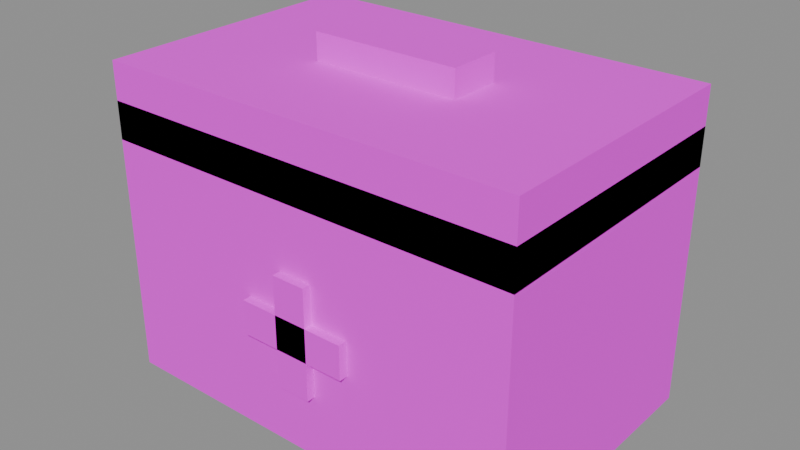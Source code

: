 # Source: item_firstaid.blend  (saved by Blender 4.2.68; exported with 4.5.12 LTS)
import bpy
from mathutils import Matrix  # noqa: F401  (used for matrix-valued properties, if any)

bpy.ops.wm.read_factory_settings(use_empty=True)
scene = bpy.context.scene
scene.name = 'Scene'

# ---- collections
col_anchors = bpy.data.collections.new('Anchors'); scene.collection.children.link(col_anchors)
col_world = bpy.data.collections.new('World'); scene.collection.children.link(col_world)

# ---- images (referenced by path relative to the original .blend; pixels are not part of the script)
import os
ASSET_DIR = os.environ.get("B2B_ASSET_DIR", "")  # directory of the original .blend (textures are referenced by path, not embedded)
HERE = os.path.dirname(os.path.abspath(__file__))  # packed textures are extracted next to this script under _unpacked/

def load_image(name, relpath, width, height, colorspace="sRGB"):
    """Load a texture the original file referenced (path relative to the .blend, or extracted next to this script)."""
    p = next((c for c in (os.path.join(HERE, relpath), os.path.join(ASSET_DIR, relpath)) if relpath and os.path.exists(c)), "")
    if p:
        img = bpy.data.images.load(p, check_existing=True)
        img.name = name
    else:  # same state as the original file: an image datablock whose file is absent (Cycles renders it pink)
        img = bpy.data.images.new(name, width, height)
        img.source = "FILE"
        img.filepath = "//" + (relpath or name)
    img.colorspace_settings.name = colorspace
    return img
img_palette_png = load_image('palette.png', 'palette.png', 1024, 1024, 'sRGB')

# ---- materials (node trees are filled in below, after node groups)
mat_tanghalanpalette = bpy.data.materials.new('TanghalanPalette')

# ---- material node trees
mat_tanghalanpalette.use_nodes = True; mat_tanghalanpalette.node_tree.nodes.clear()
_N = mat_tanghalanpalette.node_tree.nodes; _L = mat_tanghalanpalette.node_tree.links
n0 = _N.new('ShaderNodeBsdfPrincipled'); n0.name = 'Principled BSDF'; n0.location = (10, 300)
n0.inputs[2].default_value = 1.0
n1 = _N.new('ShaderNodeOutputMaterial'); n1.name = 'Material Output'; n1.location = (300, 300)
n2 = _N.new('ShaderNodeTexImage'); n2.name = 'Image Texture'; n2.location = (0, 0)
n2.image = img_palette_png
n2.interpolation = 'Closest'
_L.new(n0.outputs[0], n1.inputs[0])
_L.new(n2.outputs[0], n0.inputs[0])
n1.is_active_output = True

# ---- meshes
me_m__item_firstaid = bpy.data.meshes.new('M__item_firstaid')
me_m__item_firstaid.from_pydata([(0.1, -0.065, 0.13), (0.1, 0.065, 0.13), (0.1, -0.065, 2.384e-09), (0.1, 0.065, 2.384e-09), (-0.1, 0.065, 0.13), (-0.1, -0.065, 0.13), (-0.1, 0.065, 2.384e-09), (-0.1, -0.065, 2.384e-09), (-0.1, 0.065, 0.13), (0.1, 0.065, 0.13), (-0.1, -0.065, 0.13), (0.1, -0.065, 0.13), (-0.1, -0.065, 2.384e-09), (0.1, -0.065, 2.384e-09), (-0.1, 0.065, 2.384e-09), (0.1, 0.065, 2.384e-09), (-0.1, -0.065, 0.13), (0.1, -0.065, 0.13), (-0.1, -0.065, 2.384e-09), (0.1, -0.065, 2.384e-09), (0.1, 0.065, 0.13), (-0.1, 0.065, 0.13), (0.1, 0.065, 2.384e-09), (-0.1, 0.065, 2.384e-09), (0.1, -0.065, 0.1475), (0.1, 0.065, 0.1475), (0.1, -0.065, 0.1125), (0.1, 0.065, 0.1125), (-0.1, 0.065, 0.1475), (-0.1, -0.065, 0.1475), (-0.1, 0.065, 0.1125), (-0.1, -0.065, 0.1125), (-0.1, 0.065, 0.1475), (0.1, 0.065, 0.1475), (-0.1, -0.065, 0.1475), (0.1, -0.065, 0.1475), (-0.1, -0.065, 0.1125), (0.1, -0.065, 0.1125), (-0.1, 0.065, 0.1125), (0.1, 0.065, 0.1125), (-0.1, -0.065, 0.1475), (0.1, -0.065, 0.1475), (-0.1, -0.065, 0.1125), (0.1, -0.065, 0.1125), (0.1, 0.065, 0.1475), (-0.1, 0.065, 0.1475), (0.1, 0.065, 0.1125), (-0.1, 0.065, 0.1125), (0.026, -0.069, 0.064), (0.026, -0.065, 0.064), (0.026, -0.069, 0.048), (0.026, -0.065, 0.048), (-0.026, -0.065, 0.064), (-0.026, -0.069, 0.064), (-0.026, -0.065, 0.048), (-0.026, -0.069, 0.048), (-0.026, -0.065, 0.064), (0.026, -0.065, 0.064), (-0.026, -0.069, 0.064), (0.026, -0.069, 0.064), (-0.026, -0.069, 0.048), (0.026, -0.069, 0.048), (-0.026, -0.065, 0.048), (0.026, -0.065, 0.048), (-0.026, -0.069, 0.064), (0.026, -0.069, 0.064), (-0.026, -0.069, 0.048), (0.026, -0.069, 0.048), (0.026, -0.065, 0.064), (-0.026, -0.065, 0.064), (0.026, -0.065, 0.048), (-0.026, -0.065, 0.048), (0.008, -0.069, 0.082), (0.008, -0.065, 0.082), (0.008, -0.069, 0.03), (0.008, -0.065, 0.03), (-0.008, -0.065, 0.082), (-0.008, -0.069, 0.082), (-0.008, -0.065, 0.03), (-0.008, -0.069, 0.03), (-0.008, -0.065, 0.082), (0.008, -0.065, 0.082), (-0.008, -0.069, 0.082), (0.008, -0.069, 0.082), (-0.008, -0.069, 0.03), (0.008, -0.069, 0.03), (-0.008, -0.065, 0.03), (0.008, -0.065, 0.03), (-0.008, -0.069, 0.082), (0.008, -0.069, 0.082), (-0.008, -0.069, 0.03), (0.008, -0.069, 0.03), (0.008, -0.065, 0.082), (-0.008, -0.065, 0.082), (0.008, -0.065, 0.03), (-0.008, -0.065, 0.03), (0.035, -0.0125, 0.16), (0.035, 0.0125, 0.16), (0.035, -0.0125, 0.14), (0.035, 0.0125, 0.14), (-0.035, 0.0125, 0.16), (-0.035, -0.0125, 0.16), (-0.035, 0.0125, 0.14), (-0.035, -0.0125, 0.14), (-0.035, 0.0125, 0.16), (0.035, 0.0125, 0.16), (-0.035, -0.0125, 0.16), (0.035, -0.0125, 0.16), (-0.035, -0.0125, 0.14), (0.035, -0.0125, 0.14), (-0.035, 0.0125, 0.14), (0.035, 0.0125, 0.14), (-0.035, -0.0125, 0.16), (0.035, -0.0125, 0.16), (-0.035, -0.0125, 0.14), (0.035, -0.0125, 0.14), (0.035, 0.0125, 0.16), (-0.035, 0.0125, 0.16), (0.035, 0.0125, 0.14), (-0.035, 0.0125, 0.14)], [], [(0, 2, 1), (2, 3, 1), (4, 6, 5), (6, 7, 5), (8, 10, 9), (10, 11, 9), (12, 14, 13), (14, 15, 13), (16, 18, 17), (18, 19, 17), (20, 22, 21), (22, 23, 21), (24, 26, 25), (26, 27, 25), (28, 30, 29), (30, 31, 29), (32, 34, 33), (34, 35, 33), (36, 38, 37), (38, 39, 37), (40, 42, 41), (42, 43, 41), (44, 46, 45), (46, 47, 45), (48, 50, 49), (50, 51, 49), (52, 54, 53), (54, 55, 53), (56, 58, 57), (58, 59, 57), (60, 62, 61), (62, 63, 61), (64, 66, 65), (66, 67, 65), (68, 70, 69), (70, 71, 69), (72, 74, 73), (74, 75, 73), (76, 78, 77), (78, 79, 77), (80, 82, 81), (82, 83, 81), (84, 86, 85), (86, 87, 85), (88, 90, 89), (90, 91, 89), (92, 94, 93), (94, 95, 93), (96, 98, 97), (98, 99, 97), (100, 102, 101), (102, 103, 101), (104, 106, 105), (106, 107, 105), (108, 110, 109), (110, 111, 109), (112, 114, 113), (114, 115, 113), (116, 118, 117), (118, 119, 117)])
_uv = me_m__item_firstaid.uv_layers.new(name='UVMap')
_uv.uv.foreach_set('vector', [0.4844, 0.9531, 0.4844, 0.9531, 0.4844, 0.9531, 0.4844, 0.9531, 0.4844, 0.9531, 0.4844, 0.9531, 0.4844, 0.9531, 0.4844, 0.9531, 0.4844, 0.9531, 0.4844, 0.9531, 0.4844, 0.9531, 0.4844, 0.9531, 0.4844, 0.9531, 0.4844, 0.9531, 0.4844, 0.9531, 0.4844, 0.9531, 0.4844, 0.9531, 0.4844, 0.9531, 0.4844, 0.9531, 0.4844, 0.9531, 0.4844, 0.9531, 0.4844, 0.9531, 0.4844, 0.9531, 0.4844, 0.9531, 0.4844, 0.9531, 0.4844, 0.9531, 0.4844, 0.9531, 0.4844, 0.9531, 0.4844, 0.9531, 0.4844, 0.9531, 0.4844, 0.9531, 0.4844, 0.9531, 0.4844, 0.9531, 0.4844, 0.9531, 0.4844, 0.9531, 0.4844, 0.9531, 0.5156, 0.9531, 0.5156, 0.9531, 0.5156, 0.9531, 0.5156, 0.9531, 0.5156, 0.9531, 0.5156, 0.9531, 0.5156, 0.9531, 0.5156, 0.9531, 0.5156, 0.9531, 0.5156, 0.9531, 0.5156, 0.9531, 0.5156, 0.9531, 0.5156, 0.9531, 0.5156, 0.9531, 0.5156, 0.9531, 0.5156, 0.9531, 0.5156, 0.9531, 0.5156, 0.9531, 0.5156, 0.9531, 0.5156, 0.9531, 0.5156, 0.9531, 0.5156, 0.9531, 0.5156, 0.9531, 0.5156, 0.9531, 0.5156, 0.9531, 0.5156, 0.9531, 0.5156, 0.9531, 0.5156, 0.9531, 0.5156, 0.9531, 0.5156, 0.9531, 0.5156, 0.9531, 0.5156, 0.9531, 0.5156, 0.9531, 0.5156, 0.9531, 0.5156, 0.9531, 0.5156, 0.9531, 0.5469, 0.9844, 0.5469, 0.9844, 0.5469, 0.9844, 0.5469, 0.9844, 0.5469, 0.9844, 0.5469, 0.9844, 0.5469, 0.9844, 0.5469, 0.9844, 0.5469, 0.9844, 0.5469, 0.9844, 0.5469, 0.9844, 0.5469, 0.9844, 0.5469, 0.9844, 0.5469, 0.9844, 0.5469, 0.9844, 0.5469, 0.9844, 0.5469, 0.9844, 0.5469, 0.9844, 0.5469, 0.9844, 0.5469, 0.9844, 0.5469, 0.9844, 0.5469, 0.9844, 0.5469, 0.9844, 0.5469, 0.9844, 0.5469, 0.9844, 0.5469, 0.9844, 0.5469, 0.9844, 0.5469, 0.9844, 0.5469, 0.9844, 0.5469, 0.9844, 0.5469, 0.9844, 0.5469, 0.9844, 0.5469, 0.9844, 0.5469, 0.9844, 0.5469, 0.9844, 0.5469, 0.9844, 0.5469, 0.9844, 0.5469, 0.9844, 0.5469, 0.9844, 0.5469, 0.9844, 0.5469, 0.9844, 0.5469, 0.9844, 0.5469, 0.9844, 0.5469, 0.9844, 0.5469, 0.9844, 0.5469, 0.9844, 0.5469, 0.9844, 0.5469, 0.9844, 0.5469, 0.9844, 0.5469, 0.9844, 0.5469, 0.9844, 0.5469, 0.9844, 0.5469, 0.9844, 0.5469, 0.9844, 0.5469, 0.9844, 0.5469, 0.9844, 0.5469, 0.9844, 0.5469, 0.9844, 0.5469, 0.9844, 0.5469, 0.9844, 0.5469, 0.9844, 0.5469, 0.9844, 0.5469, 0.9844, 0.5469, 0.9844, 0.5469, 0.9844, 0.5469, 0.9844, 0.5469, 0.9844, 0.5469, 0.9844, 0.5469, 0.9844, 0.5469, 0.9844, 0.5469, 0.9844, 0.5469, 0.9844, 0.5469, 0.9531, 0.5469, 0.9531, 0.5469, 0.9531, 0.5469, 0.9531, 0.5469, 0.9531, 0.5469, 0.9531, 0.5469, 0.9531, 0.5469, 0.9531, 0.5469, 0.9531, 0.5469, 0.9531, 0.5469, 0.9531, 0.5469, 0.9531, 0.5469, 0.9531, 0.5469, 0.9531, 0.5469, 0.9531, 0.5469, 0.9531, 0.5469, 0.9531, 0.5469, 0.9531, 0.5469, 0.9531, 0.5469, 0.9531, 0.5469, 0.9531, 0.5469, 0.9531, 0.5469, 0.9531, 0.5469, 0.9531, 0.5469, 0.9531, 0.5469, 0.9531, 0.5469, 0.9531, 0.5469, 0.9531, 0.5469, 0.9531, 0.5469, 0.9531, 0.5469, 0.9531, 0.5469, 0.9531, 0.5469, 0.9531, 0.5469, 0.9531, 0.5469, 0.9531, 0.5469, 0.9531])
me_m__item_firstaid.materials.append(mat_tanghalanpalette)
me_m__item_firstaid.update()
me_m__item_firstaid.normals_split_custom_set([tuple(v) for v in zip(*[iter([1.0, 0.0, 0.0, 1.0, 0.0, 0.0, 1.0, 0.0, 0.0, 1.0, 0.0, 0.0, 1.0, 0.0, 0.0, 1.0, 0.0, 0.0, -1.0, 0.0, 0.0, -1.0, 0.0, 0.0, -1.0, 0.0, 0.0, -1.0, 0.0, 0.0, -1.0, 0.0, 0.0, -1.0, 0.0, 0.0, 0.0, 0.0, 1.0, 0.0, 0.0, 1.0, 0.0, 0.0, 1.0, 0.0, 0.0, 1.0, 0.0, 0.0, 1.0, 0.0, 0.0, 1.0, 0.0, 0.0, -1.0, 0.0, 0.0, -1.0, 0.0, 0.0, -1.0, 0.0, 0.0, -1.0, 0.0, 0.0, -1.0, 0.0, 0.0, -1.0, 0.0, -1.0, 0.0, 0.0, -1.0, 0.0, 0.0, -1.0, 0.0, 0.0, -1.0, 0.0, 0.0, -1.0, 0.0, 0.0, -1.0, 0.0, 0.0, 1.0, 0.0, 0.0, 1.0, 0.0, 0.0, 1.0, 0.0, 0.0, 1.0, 0.0, 0.0, 1.0, 0.0, 0.0, 1.0, 0.0, 1.0, 0.0, 0.0, 1.0, 0.0, 0.0, 1.0, 0.0, 0.0, 1.0, 0.0, 0.0, 1.0, 0.0, 0.0, 1.0, 0.0, 0.0, -1.0, 0.0, 0.0, -1.0, 0.0, 0.0, -1.0, 0.0, 0.0, -1.0, 0.0, 0.0, -1.0, 0.0, 0.0, -1.0, 0.0, 0.0, 0.0, 0.0, 1.0, 0.0, 0.0, 1.0, 0.0, 0.0, 1.0, 0.0, 0.0, 1.0, 0.0, 0.0, 1.0, 0.0, 0.0, 1.0, 0.0, 0.0, -1.0, 0.0, 0.0, -1.0, 0.0, 0.0, -1.0, 0.0, 0.0, -1.0, 0.0, 0.0, -1.0, 0.0, 0.0, -1.0, 0.0, -1.0, 0.0, 0.0, -1.0, 0.0, 0.0, -1.0, 0.0, 0.0, -1.0, 0.0, 0.0, -1.0, 0.0, 0.0, -1.0, 0.0, 0.0, 1.0, 0.0, 0.0, 1.0, 0.0, 0.0, 1.0, 0.0, 0.0, 1.0, 0.0, 0.0, 1.0, 0.0, 0.0, 1.0, 0.0, 1.0, 0.0, 0.0, 1.0, 0.0, 0.0, 1.0, 0.0, 0.0, 1.0, 0.0, 0.0, 1.0, 0.0, 0.0, 1.0, 0.0, 0.0, -1.0, 0.0, 0.0, -1.0, 0.0, 0.0, -1.0, 0.0, 0.0, -1.0, 0.0, 0.0, -1.0, 0.0, 0.0, -1.0, 0.0, 0.0, 0.0, 0.0, 1.0, 0.0, 0.0, 1.0, 0.0, 0.0, 1.0, 0.0, 0.0, 1.0, 0.0, 0.0, 1.0, 0.0, 0.0, 1.0, 0.0, 0.0, -1.0, 0.0, 0.0, -1.0, 0.0, 0.0, -1.0, 0.0, 0.0, -1.0, 0.0, 0.0, -1.0, 0.0, 0.0, -1.0, 0.0, -1.0, 0.0, 0.0, -1.0, 0.0, 0.0, -1.0, 0.0, 0.0, -1.0, 0.0, 0.0, -1.0, 0.0, 0.0, -1.0, 0.0, 0.0, 1.0, 0.0, 0.0, 1.0, 0.0, 0.0, 1.0, 0.0, 0.0, 1.0, 0.0, 0.0, 1.0, 0.0, 0.0, 1.0, 0.0, 1.0, 0.0, 0.0, 1.0, 0.0, 0.0, 1.0, 0.0, 0.0, 1.0, 0.0, 0.0, 1.0, 0.0, 0.0, 1.0, 0.0, 0.0, -1.0, 0.0, 0.0, -1.0, 0.0, 0.0, -1.0, 0.0, 0.0, -1.0, 0.0, 0.0, -1.0, 0.0, 0.0, -1.0, 0.0, 0.0, 0.0, 0.0, 1.0, 0.0, 0.0, 1.0, 0.0, 0.0, 1.0, 0.0, 0.0, 1.0, 0.0, 0.0, 1.0, 0.0, 0.0, 1.0, 0.0, 0.0, -1.0, 0.0, 0.0, -1.0, 0.0, 0.0, -1.0, 0.0, 0.0, -1.0, 0.0, 0.0, -1.0, 0.0, 0.0, -1.0, 0.0, -1.0, 0.0, 0.0, -1.0, 0.0, 0.0, -1.0, 0.0, 0.0, -1.0, 0.0, 0.0, -1.0, 0.0, 0.0, -1.0, 0.0, 0.0, 1.0, 0.0, 0.0, 1.0, 0.0, 0.0, 1.0, 0.0, 0.0, 1.0, 0.0, 0.0, 1.0, 0.0, 0.0, 1.0, 0.0, 1.0, 0.0, 0.0, 1.0, 0.0, 0.0, 1.0, 0.0, 0.0, 1.0, 0.0, 0.0, 1.0, 0.0, 0.0, 1.0, 0.0, 0.0, -1.0, 0.0, 0.0, -1.0, 0.0, 0.0, -1.0, 0.0, 0.0, -1.0, 0.0, 0.0, -1.0, 0.0, 0.0, -1.0, 0.0, 0.0, 0.0, 0.0, 1.0, 0.0, 0.0, 1.0, 0.0, 0.0, 1.0, 0.0, 0.0, 1.0, 0.0, 0.0, 1.0, 0.0, 0.0, 1.0, 0.0, 0.0, -1.0, 0.0, 0.0, -1.0, 0.0, 0.0, -1.0, 0.0, 0.0, -1.0, 0.0, 0.0, -1.0, 0.0, 0.0, -1.0, 0.0, -1.0, 0.0, 0.0, -1.0, 0.0, 0.0, -1.0, 0.0, 0.0, -1.0, 0.0, 0.0, -1.0, 0.0, 0.0, -1.0, 0.0, 0.0, 1.0, 0.0, 0.0, 1.0, 0.0, 0.0, 1.0, 0.0, 0.0, 1.0, 0.0, 0.0, 1.0, 0.0, 0.0, 1.0, 0.0])] * 3)])

# ---- objects
ob_cal__o = bpy.data.objects.new('CAL__O', None)
ob_cal__x = bpy.data.objects.new('CAL__X', None)
ob_cal__y = bpy.data.objects.new('CAL__Y', None)
ob_cal__z = bpy.data.objects.new('CAL__Z', None)
ob_m__item_firstaid = bpy.data.objects.new('M__item_firstaid', me_m__item_firstaid)

# ---- transforms, parenting, visibility, modifiers, constraints
ob_cal__o.location = (0.0, 0.0, 0.0)
ob_cal__o.rotation_mode = 'QUATERNION'
ob_cal__o.rotation_quaternion = (1.0, 0.0, 0.0, 0.0)
ob_cal__o.empty_display_size = 0.15
ob_cal__x.location = (1.0, 0.0, 0.0)
ob_cal__x.rotation_mode = 'QUATERNION'
ob_cal__x.rotation_quaternion = (1.0, 0.0, 0.0, 0.0)
ob_cal__x.empty_display_size = 0.15
ob_cal__y.location = (0.0, 0.0, 1.0)
ob_cal__y.rotation_mode = 'QUATERNION'
ob_cal__y.rotation_quaternion = (1.0, 0.0, 0.0, 0.0)
ob_cal__y.empty_display_size = 0.15
ob_cal__z.location = (0.0, -1.0, 0.0)
ob_cal__z.rotation_mode = 'QUATERNION'
ob_cal__z.rotation_quaternion = (1.0, 0.0, 0.0, 0.0)
ob_cal__z.empty_display_size = 0.15
ob_m__item_firstaid.location = (0.0, 0.0, 0.0)
ob_m__item_firstaid.rotation_mode = 'QUATERNION'
ob_m__item_firstaid.rotation_quaternion = (1.0, 0.0, 0.0, 0.0)

# ---- collection membership
col_anchors.objects.link(ob_cal__o)
col_anchors.objects.link(ob_cal__x)
col_anchors.objects.link(ob_cal__y)
col_anchors.objects.link(ob_cal__z)
col_world.objects.link(ob_m__item_firstaid)

# ---- scene / render settings (as saved in the file)
scene.frame_start = 1; scene.frame_end = 250; scene.frame_set(1)
scene.render.engine = 'BLENDER_EEVEE_NEXT'
bpy.context.view_layer.update()

# ---- added for rendering (the .blend has no active camera and no usable light): camera, sun + grey world if the file has none
cam_auto = bpy.data.cameras.new('AutoCamera')
cam_auto.lens = 50.0
cam_auto.sensor_width = 36.0
cam_auto.clip_end = 1000.0
ob_auto_camera = bpy.data.objects.new('AutoCamera', cam_auto)
scene.collection.objects.link(ob_auto_camera)
ob_auto_camera.location = (0.267446, -0.322935, 0.293957)
ob_auto_camera.rotation_euler = (1.09748, -7.21219e-08, 0.694738)
scene.camera = ob_auto_camera
light_auto_sun = bpy.data.lights.new('AutoSun', 'SUN')
light_auto_sun.energy = 3.0
light_auto_sun.angle = 0.0523599
ob_auto_sun = bpy.data.objects.new('AutoSun', light_auto_sun)
scene.collection.objects.link(ob_auto_sun)
ob_auto_sun.rotation_euler = (0.872665, 0.174533, 0.523599)
if scene.world is None:
    world_auto = bpy.data.worlds.new('AutoWorld')
    world_auto.color = (0.3, 0.3, 0.3)
    scene.world = world_auto
bpy.context.view_layer.update()

